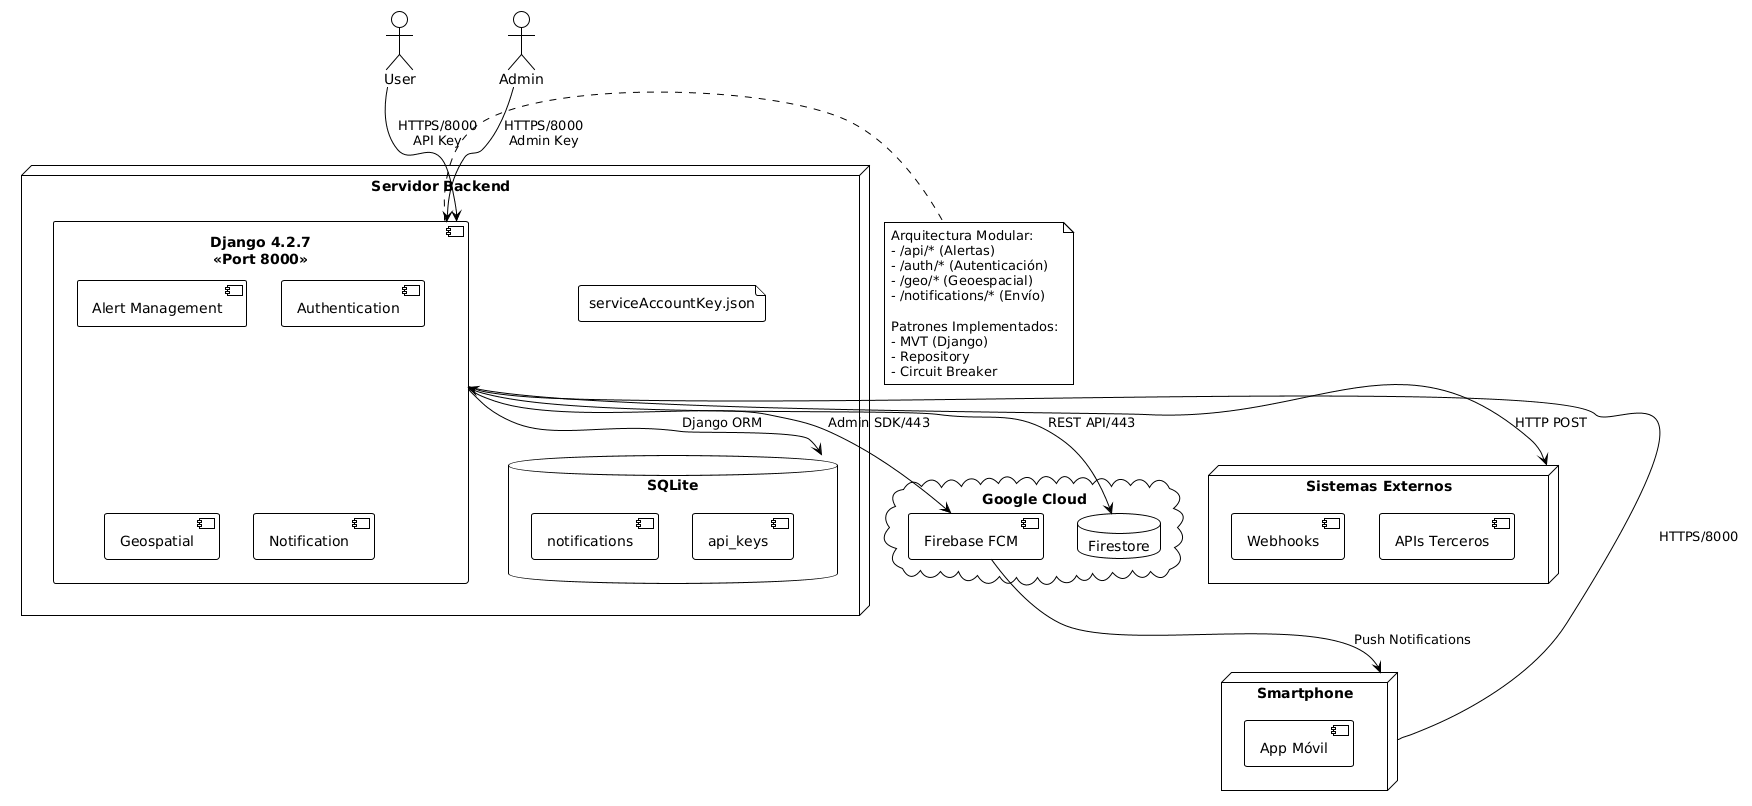

The diagram above was rendered by PlantUML. Its source (embedded in the PNG):
@startuml
!theme plain
' Actores
actor "User" as User
actor "Admin" as Admin

node "Smartphone" as Mobile {
    [App Móvil]
}

' Servidor principal
node "Servidor Backend" as Server {
    component "Django 4.2.7\n<<Port 8000>>" as Django {
        [Alert Management]
        [Authentication]
        [Geospatial]
        [Notification]
    }
    
    database "SQLite" as DB {
        [notifications]
        [api_keys]
    }
    
    file "serviceAccountKey.json" as Config
}

' Servicios en la nube
cloud "Google Cloud" as GCP {
    component "Firebase FCM" as FCM
    database "Firestore" as FS
}

' Sistemas externos
node "Sistemas Externos" as External {
    [Webhooks]
    [APIs Terceros]
}

' Conexiones
User --> Django : "HTTPS/8000\nAPI Key"
Admin --> Django : "HTTPS/8000\nAdmin Key"
Mobile --> Django : "HTTPS/8000"

Django --> DB : "Django ORM"
Django --> FCM : "Admin SDK/443"
Django --> FS : "REST API/443"
Django --> External : "HTTP POST"

FCM --> Mobile : "Push Notifications"

' Nota técnica
note right of Django
Arquitectura Modular:
- /api/* (Alertas)
- /auth/* (Autenticación)
- /geo/* (Geoespacial)
- /notifications/* (Envío)

Patrones Implementados:
- MVT (Django)
- Repository
- Circuit Breaker
end note
@enduml